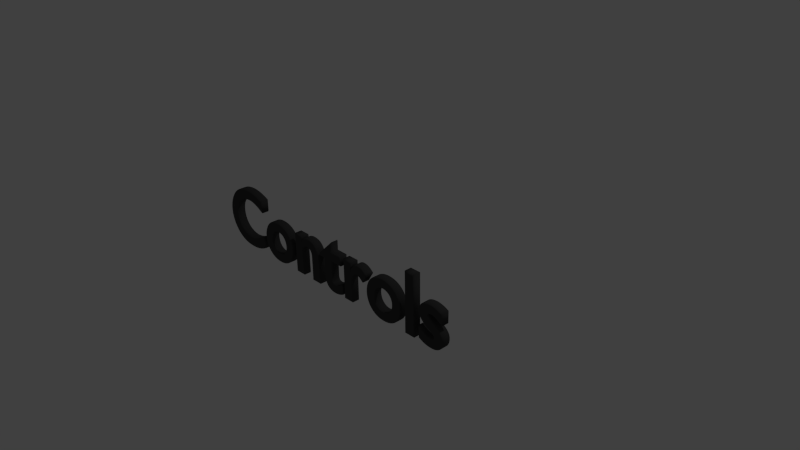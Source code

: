 # Source: ControlsText.blend  (saved by Blender 2.76.0; exported with 4.5.12 LTS)
import bpy
from mathutils import Matrix  # noqa: F401  (used for matrix-valued properties, if any)

bpy.ops.wm.read_factory_settings(use_empty=True)
scene = bpy.context.scene
scene.name = 'Scene'

# ---- collections
col_collection_1 = bpy.data.collections.new('Collection 1'); scene.collection.children.link(col_collection_1)

# ---- materials (node trees are filled in below, after node groups)
mat_material = bpy.data.materials.new('Material')
mat_material.alpha_threshold = 0.0
mat_material.use_transparent_shadow = False
mat_material.diffuse_color = (0.05497, 0.05497, 0.05497, 1.0)
mat_material.roughness = 0.5

# ---- material node trees

# ---- world
world_world = bpy.data.worlds.new('World'); scene.world = world_world
world_world.color = (0.05088, 0.05088, 0.05088)
world_world.use_sun_shadow = False
world_world.sun_shadow_jitter_overblur = 0.0
world_world.cycles.sampling_method = 'MANUAL'
world_world.cycles.sample_map_resolution = 256

# ---- cameras
cam_camera = bpy.data.cameras.new('Camera')
cam_camera.clip_end = 100.0
cam_camera.lens = 35.0
cam_camera.sensor_width = 32.0
cam_camera.sensor_height = 18.0
cam_camera.ortho_scale = 7.314
cam_camera.dof.focus_distance = 0.0
cam_camera.dof.aperture_fstop = 128.0

# ---- lights
light_lamp = bpy.data.lights.new('Lamp', 'POINT')
light_lamp.transmission_factor = 0.0
light_lamp.cutoff_distance = 30.0
light_lamp.energy = 100.0
light_lamp.shadow_buffer_clip_start = 1.001
light_lamp.shadow_soft_size = 0.1
light_lamp.shadow_maximum_resolution = 0.006
light_lamp.use_absolute_resolution = True
light_lamp.cycles.use_multiple_importance_sampling = False

# ---- curves / text
txt_text = bpy.data.curves.new('Text', 'FONT')
txt_text.dimensions = '2D'
txt_text.body = 'Controls'
txt_text.materials.append(mat_material)
txt_text.use_path_clamp = True
txt_text.bevel_resolution = 0
txt_text.offset = 0.01
txt_text.extrude = 0.042
txt_text.bevel_depth = 0.01

# ---- objects
ob_text = bpy.data.objects.new('Text', txt_text)
ob_lamp = bpy.data.objects.new('Lamp', light_lamp)
ob_camera = bpy.data.objects.new('Camera', cam_camera)

# ---- transforms, parenting, visibility, modifiers, constraints
ob_text.location = (-1.029, -1.352, 0.4348)
ob_text.rotation_euler = (1.571, 0.0, 0.0)
ob_text.lineart.crease_threshold = 0.0
ob_lamp.location = (4.076, 1.005, 5.904)
ob_lamp.rotation_euler = (0.6503, 0.05522, 1.866)
ob_lamp.lock_rotations_4d = False
ob_lamp.empty_display_type = 'ARROWS'
ob_lamp.color = (0.0, 0.0, 0.0, 0.0)
ob_lamp.lineart.crease_threshold = 0.0
ob_camera.location = (7.481, -6.508, 5.344)
ob_camera.rotation_euler = (1.109, 0.01082, 0.8149)
ob_camera.lock_rotations_4d = False
ob_camera.empty_display_type = 'ARROWS'
ob_camera.color = (0.0, 0.0, 0.0, 0.0)
ob_camera.display_type = 'WIRE'
ob_camera.lineart.crease_threshold = 0.0

# ---- collection membership
col_collection_1.objects.link(ob_text)
col_collection_1.objects.link(ob_lamp)
col_collection_1.objects.link(ob_camera)

# ---- scene / render settings (as saved in the file)
scene.camera = ob_camera
scene.frame_start = 1; scene.frame_end = 250; scene.frame_set(1)
scene.render.engine = 'BLENDER_EEVEE_NEXT'
scene.render.resolution_percentage = 50
scene.render.dither_intensity = 0.0
scene.cycles.use_denoising = False
scene.cycles.samples = 10
scene.cycles.sampling_pattern = 'TABULATED_SOBOL'
scene.cycles.light_sampling_threshold = 0.0
scene.cycles.use_adaptive_sampling = False
scene.cycles.use_light_tree = False
scene.cycles.blur_glossy = 0.0
scene.cycles.pixel_filter_type = 'GAUSSIAN'
scene.cycles.sample_clamp_indirect = 0.0
scene.view_settings.view_transform = 'Standard'
bpy.context.view_layer.update()
